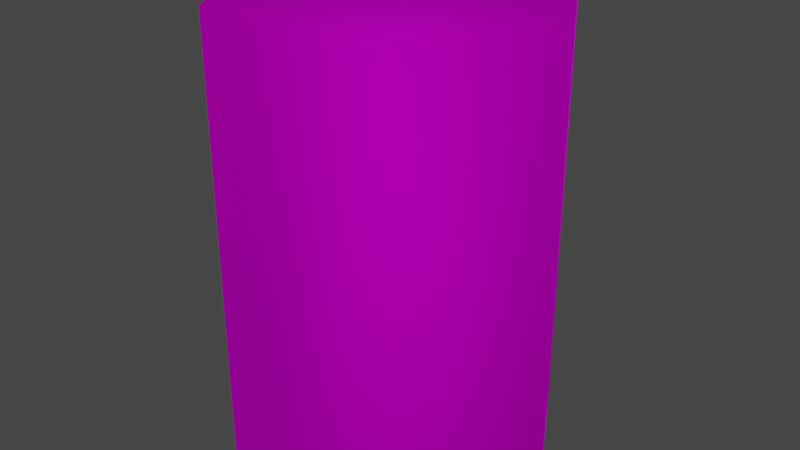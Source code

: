 # Source: Hex.blend  (saved by Blender 2.90.8; exported with 4.5.12 LTS)
import bpy
from mathutils import Matrix  # noqa: F401  (used for matrix-valued properties, if any)

bpy.ops.wm.read_factory_settings(use_empty=True)
scene = bpy.context.scene
scene.name = 'Scene'

# ---- collections
col_collection = bpy.data.collections.new('Collection'); scene.collection.children.link(col_collection)

# ---- images (referenced by path relative to the original .blend; pixels are not part of the script)
import os
ASSET_DIR = os.environ.get("B2B_ASSET_DIR", "")  # directory of the original .blend (textures are referenced by path, not embedded)
HERE = os.path.dirname(os.path.abspath(__file__))  # packed textures are extracted next to this script under _unpacked/

def load_image(name, relpath, width, height, colorspace="sRGB"):
    """Load a texture the original file referenced (path relative to the .blend, or extracted next to this script)."""
    p = next((c for c in (os.path.join(HERE, relpath), os.path.join(ASSET_DIR, relpath)) if relpath and os.path.exists(c)), "")
    if p:
        img = bpy.data.images.load(p, check_existing=True)
        img.name = name
    else:  # same state as the original file: an image datablock whose file is absent (Cycles renders it pink)
        img = bpy.data.images.new(name, width, height)
        img.source = "FILE"
        img.filepath = "//" + (relpath or name)
    img.colorspace_settings.name = colorspace
    return img
img_map__18 = load_image('Map #18', 'Pasture_ground_Albedo.png', 1024, 1024, 'sRGB')

# ---- materials (node trees are filled in below, after node groups)
mat_pasture = bpy.data.materials.new('Pasture')
mat_pasture.use_transparent_shadow = False
mat_pasture.diffuse_color = (0.5882, 0.5882, 0.5882, 1.0)
mat_pasture.roughness = 0.8586
mat_pasture.specular_intensity = 0.0
mat_pasture.metallic = 1.0

# ---- material node trees
mat_pasture.use_nodes = True; mat_pasture.node_tree.nodes.clear()
_N = mat_pasture.node_tree.nodes; _L = mat_pasture.node_tree.links
n0 = _N.new('ShaderNodeBsdfPrincipled'); n0.name = 'Principled BSDF'; n0.location = (10, 300)
n0.distribution = 'GGX'
n0.subsurface_method = 'BURLEY'
n0.inputs[1].default_value = 1.0
n0.inputs[2].default_value = 0.8586
n0.inputs[3].default_value = 1.45
n0.inputs[13].default_value = 0.0
n0.inputs[27].default_value = (0.0, 0.0, 0.0, 1.0)
n0.inputs[28].default_value = 1.0
n1 = _N.new('ShaderNodeOutputMaterial'); n1.name = 'Material Output'; n1.location = (300, 300)
n2 = _N.new('ShaderNodeNormalMap'); n2.name = 'Normal Map'; n2.location = (-300, -300)
n2.label = 'Normal/Map'
n3 = _N.new('ShaderNodeTexImage'); n3.name = 'Image Texture'; n3.location = (-300, 600)
n3.image = img_map__18
_L.new(n0.outputs[0], n1.inputs[0])
_L.new(n2.outputs[0], n0.inputs[5])
_L.new(n3.outputs[0], n0.inputs[0])
n1.is_active_output = True

# ---- world
world_world = bpy.data.worlds.new('World'); scene.world = world_world
world_world.use_nodes = True; world_world.node_tree.nodes.clear()
_N = world_world.node_tree.nodes; _L = world_world.node_tree.links
n0 = _N.new('ShaderNodeOutputWorld'); n0.name = 'World Output'; n0.location = (300, 300)
n1 = _N.new('ShaderNodeBackground'); n1.name = 'Background'; n1.location = (10, 300)
n1.inputs[0].default_value = (0.05088, 0.05088, 0.05088, 1.0)
_L.new(n1.outputs[0], n0.inputs[0])
n0.is_active_output = True
world_world.color = (0.05088, 0.05088, 0.05088)
world_world.use_sun_shadow = False
world_world.sun_shadow_jitter_overblur = 0.0

# ---- meshes
me_mesh = bpy.data.meshes.new('Mesh')
me_mesh.from_pydata([(50.0, -2.842e-14, 10.0), (25.0, 43.3, 10.0), (-25.0, 43.3, 10.0), (-50.0, -4.371e-06, 10.0), (-25.0, -43.3, 10.0), (25.0, -43.3, 10.0), (50.0, 5.585e-06, -122.8), (25.0, 43.3, -122.8), (-25.0, 43.3, -122.8), (-50.0, 1.214e-06, -122.8), (-25.0, -43.3, -122.8), (25.0, -43.3, -122.8)], [], [(6, 7, 1), (1, 0, 6), (7, 8, 2), (2, 1, 7), (8, 9, 3), (3, 2, 8), (9, 10, 4), (4, 3, 9), (10, 11, 5), (5, 4, 10), (11, 6, 0), (0, 5, 11), (3, 4, 5), (5, 0, 1), (3, 5, 1), (2, 3, 1)])
me_mesh.polygons.foreach_set('use_smooth', [True] * 16)
_uv = me_mesh.uv_layers.new(name='UVChannel_1')
_uv.uv.foreach_set('vector', [0.01659, 0.5278, 0.2408, 0.1394, 0.2797, 0.1618, 0.2797, 0.1618, 0.05543, 0.5502, 0.01659, 0.5278, 0.2797, 0.1169, 0.7281, 0.1169, 0.7281, 0.1618, 0.7281, 0.1618, 0.2797, 0.1618, 0.2797, 0.1169, 0.767, 0.1394, 0.9912, 0.5278, 0.9524, 0.5502, 0.9524, 0.5502, 0.7281, 0.1618, 0.767, 0.1394, 0.9912, 0.5726, 0.767, 0.961, 0.7281, 0.9386, 0.7281, 0.9386, 0.9524, 0.5502, 0.9912, 0.5726, 0.7281, 0.9834, 0.2797, 0.9834, 0.2797, 0.9386, 0.2797, 0.9386, 0.7281, 0.9386, 0.7281, 0.9834, 0.2408, 0.961, 0.01659, 0.5726, 0.05543, 0.5502, 0.05543, 0.5502, 0.2797, 0.9386, 0.2408, 0.961, 0.9524, 0.5502, 0.7281, 0.9386, 0.2797, 0.9386, 0.2797, 0.9386, 0.05543, 0.5502, 0.2797, 0.1618, 0.9524, 0.5502, 0.2797, 0.9386, 0.2797, 0.1618, 0.7281, 0.1618, 0.9524, 0.5502, 0.2797, 0.1618])
me_mesh.materials.append(mat_pasture)
me_mesh.use_remesh_fix_poles = True
me_mesh.use_remesh_preserve_attributes = False
me_mesh.use_mirror_vertex_groups = False
me_mesh.update()
me_mesh.normals_split_custom_set([tuple(v) for v in zip(*[iter([1.0, -1.499e-05, 1.062e-08, 0.5, 0.866, 5.308e-08, 0.3962, 0.6862, 0.61, 0.3962, 0.6862, 0.61, 0.7924, 1.184e-05, 0.61, 1.0, -1.499e-05, 1.062e-08, 0.5, 0.866, 5.308e-08, -0.5, 0.866, 4.49e-08, -0.3962, 0.6862, 0.61, -0.3962, 0.6862, 0.61, 0.3962, 0.6862, 0.61, 0.5, 0.866, 5.308e-08, -0.5, 0.866, 4.49e-08, -1.0, 1.499e-05, -1.062e-08, -0.7924, -1.198e-05, 0.61, -0.7924, -1.198e-05, 0.61, -0.3962, 0.6862, 0.61, -0.5, 0.866, 4.49e-08, -1.0, 1.499e-05, -1.062e-08, -0.5, -0.866, -1.062e-08, -0.3962, -0.6862, 0.61, -0.3962, -0.6862, 0.61, -0.7924, -1.198e-05, 0.61, -1.0, 1.499e-05, -1.062e-08, -0.5, -0.866, -1.062e-08, 0.5, -0.866, -2.434e-09, 0.3962, -0.6862, 0.61, 0.3962, -0.6862, 0.61, -0.3962, -0.6862, 0.61, -0.5, -0.866, -1.062e-08, 0.5, -0.866, -2.434e-09, 1.0, -1.499e-05, 1.062e-08, 0.7924, 1.184e-05, 0.61, 0.7924, 1.184e-05, 0.61, 0.3962, -0.6862, 0.61, 0.5, -0.866, -2.434e-09, -0.7924, -1.198e-05, 0.61, -0.3962, -0.6862, 0.61, 0.3962, -0.6862, 0.61, 0.3962, -0.6862, 0.61, 0.7924, 1.184e-05, 0.61, 0.3962, 0.6862, 0.61, -0.7924, -1.198e-05, 0.61, 0.3962, -0.6862, 0.61, 0.3962, 0.6862, 0.61, -0.3962, 0.6862, 0.61, -0.7924, -1.198e-05, 0.61, 0.3962, 0.6862, 0.61])] * 3)])

# ---- objects
ob_hextop_pasture = bpy.data.objects.new('HexTop_Pasture', me_mesh)

# ---- transforms, parenting, visibility, modifiers, constraints
ob_hextop_pasture.location = (0.0, 0.0, 0.0)
ob_hextop_pasture.scale = (0.01, 0.01, 0.01)
ob_hextop_pasture.color = (0.8, 0.8, 0.8, 1.0)
ob_hextop_pasture.lineart.crease_threshold = 0.0

# ---- collection membership
col_collection.objects.link(ob_hextop_pasture)

# ---- scene / render settings (as saved in the file)
scene.frame_start = 1; scene.frame_end = 250; scene.frame_set(23)
scene.render.engine = 'BLENDER_EEVEE_NEXT'
scene.render.fps = 30
scene.cycles.use_denoising = False
scene.cycles.samples = 128
scene.cycles.sampling_pattern = 'TABULATED_SOBOL'
scene.cycles.use_adaptive_sampling = False
scene.cycles.use_light_tree = False
scene.view_settings.view_transform = 'Filmic'
bpy.context.view_layer.update()

# ---- added for rendering (the .blend has no active camera and no usable light): camera, sun
cam_auto = bpy.data.cameras.new('AutoCamera')
cam_auto.lens = 50.0
cam_auto.sensor_width = 36.0
cam_auto.clip_end = 1000.0
ob_auto_camera = bpy.data.objects.new('AutoCamera', cam_auto)
scene.collection.objects.link(ob_auto_camera)
ob_auto_camera.location = (1.73405, -2.08087, 0.823425)
ob_auto_camera.rotation_euler = (1.09748, -7.21219e-08, 0.694738)
scene.camera = ob_auto_camera
light_auto_sun = bpy.data.lights.new('AutoSun', 'SUN')
light_auto_sun.energy = 3.0
light_auto_sun.angle = 0.0523599
ob_auto_sun = bpy.data.objects.new('AutoSun', light_auto_sun)
scene.collection.objects.link(ob_auto_sun)
ob_auto_sun.rotation_euler = (0.872665, 0.174533, 0.523599)
bpy.context.view_layer.update()
